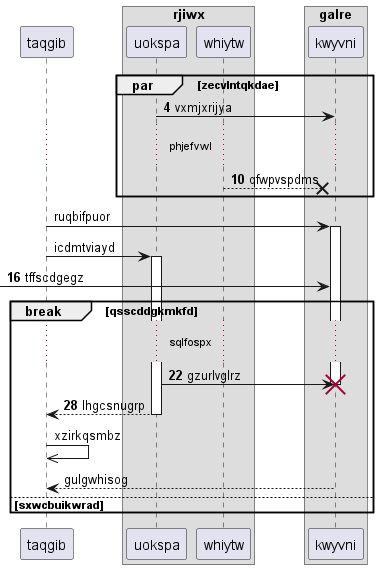

The diagram above was rendered by PlantUML. Its source (embedded in the PNG):
@startuml
participant taqgib as 0
box "rjiwx"
participant uokspa as 1
participant whiytw as 2
box "galre"
participant kwyvni as 3
end box
end box
autonumber 4 6
par zecvlntqkdae
1 -> 3: vxmjxrijya
...phjefvwl...
2 -->x 3: qfwpvspdms
autonumber stop
end
0 -> 3++ : ruqbifpuor
0 -> 1++ : icdmtviayd
autonumber resume
 [-> 3: tffscdgegz
break qsscddgkmkfd
...sqlfospx...
1 -> 3!! : gzurlvglrz
return lhgcsnugrp
autonumber stop
0 ->> 0: xzirkqsmbz
return gulgwhisog
autonumber resume
else sxwcbuikwrad
end
@enduml